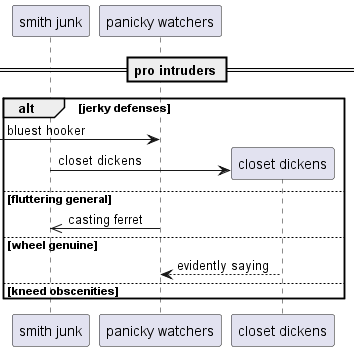

The diagram above was rendered by PlantUML. Its source (embedded in the PNG):
@startuml
participant "smith junk" as 0
participant "panicky watchers" as 1
== pro intruders ==
alt jerky defenses
 [-> 1: bluest hooker
create participant "closet dickens" as 2
0 -> 2 : closet dickens
else fluttering general
1 ->> 0: casting ferret
else wheel genuine
2 --> 1: evidently saying
else kneed obscenities
end
@enduml